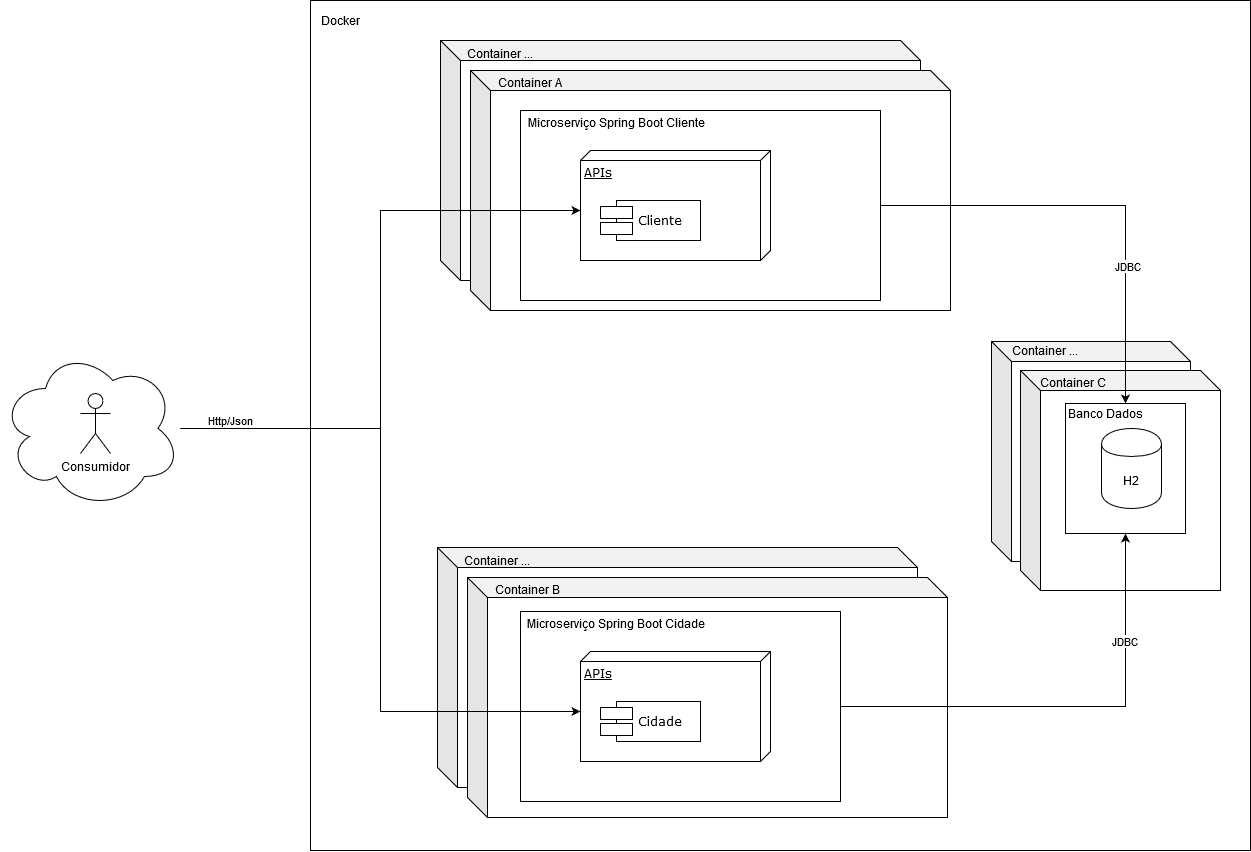

The diagram above was exported from draw.io. Its source (the exported page's mxGraphModel, read from the mxfile embedded in the PNG):
<mxGraphModel dx="2827" dy="577" grid="1" gridSize="10" guides="1" tooltips="1" connect="1" arrows="1" fold="1" page="1" pageScale="1" pageWidth="1100" pageHeight="850" background="#ffffff" math="0" shadow="0">
  <root>
    <mxCell id="0" />
    <mxCell id="1" parent="0" />
    <mxCell id="AmLcEYwQqMD-OikfF01B-88" value="" style="rounded=0;whiteSpace=wrap;html=1;" vertex="1" parent="1">
      <mxGeometry x="-30" width="940" height="850" as="geometry" />
    </mxCell>
    <mxCell id="AmLcEYwQqMD-OikfF01B-81" value="" style="shape=cube;whiteSpace=wrap;html=1;boundedLbl=1;backgroundOutline=1;darkOpacity=0.05;darkOpacity2=0.1;" vertex="1" parent="1">
      <mxGeometry x="97" y="547" width="480" height="240" as="geometry" />
    </mxCell>
    <mxCell id="AmLcEYwQqMD-OikfF01B-82" value="" style="shape=cube;whiteSpace=wrap;html=1;boundedLbl=1;backgroundOutline=1;darkOpacity=0.05;darkOpacity2=0.1;" vertex="1" parent="1">
      <mxGeometry x="127" y="577" width="480" height="240" as="geometry" />
    </mxCell>
    <mxCell id="AmLcEYwQqMD-OikfF01B-83" value="Container B" style="text;html=1;strokeColor=none;fillColor=none;align=center;verticalAlign=middle;whiteSpace=wrap;rounded=0;" vertex="1" parent="1">
      <mxGeometry x="147" y="579" width="80" height="20" as="geometry" />
    </mxCell>
    <mxCell id="AmLcEYwQqMD-OikfF01B-84" value="Container ..." style="text;html=1;strokeColor=none;fillColor=none;align=center;verticalAlign=middle;whiteSpace=wrap;rounded=0;" vertex="1" parent="1">
      <mxGeometry x="117" y="550" width="80" height="20" as="geometry" />
    </mxCell>
    <mxCell id="AmLcEYwQqMD-OikfF01B-75" value="" style="shape=cube;whiteSpace=wrap;html=1;boundedLbl=1;backgroundOutline=1;darkOpacity=0.05;darkOpacity2=0.1;" vertex="1" parent="1">
      <mxGeometry x="651" y="341" width="199" height="220" as="geometry" />
    </mxCell>
    <mxCell id="AmLcEYwQqMD-OikfF01B-77" value="" style="shape=cube;whiteSpace=wrap;html=1;boundedLbl=1;backgroundOutline=1;darkOpacity=0.05;darkOpacity2=0.1;" vertex="1" parent="1">
      <mxGeometry x="680" y="370" width="200" height="220" as="geometry" />
    </mxCell>
    <mxCell id="AmLcEYwQqMD-OikfF01B-64" value="" style="shape=cube;whiteSpace=wrap;html=1;boundedLbl=1;backgroundOutline=1;darkOpacity=0.05;darkOpacity2=0.1;" vertex="1" parent="1">
      <mxGeometry x="100" y="40" width="480" height="240" as="geometry" />
    </mxCell>
    <mxCell id="AmLcEYwQqMD-OikfF01B-63" value="" style="shape=cube;whiteSpace=wrap;html=1;boundedLbl=1;backgroundOutline=1;darkOpacity=0.05;darkOpacity2=0.1;" vertex="1" parent="1">
      <mxGeometry x="130" y="70" width="480" height="240" as="geometry" />
    </mxCell>
    <mxCell id="AmLcEYwQqMD-OikfF01B-19" value="" style="rounded=0;whiteSpace=wrap;html=1;" vertex="1" parent="1">
      <mxGeometry x="725" y="403" width="120" height="130" as="geometry" />
    </mxCell>
    <mxCell id="AmLcEYwQqMD-OikfF01B-16" style="edgeStyle=orthogonalEdgeStyle;rounded=0;orthogonalLoop=1;jettySize=auto;html=1;" edge="1" parent="1" source="39150e848f15840c-3">
      <mxGeometry relative="1" as="geometry">
        <mxPoint x="499.99999999999955" y="205" as="targetPoint" />
      </mxGeometry>
    </mxCell>
    <mxCell id="39150e848f15840c-3" value="APIs" style="verticalAlign=top;align=left;spacingTop=8;spacingLeft=2;spacingRight=12;shape=cube;size=10;direction=south;fontStyle=4;html=1;rounded=0;shadow=0;comic=0;labelBackgroundColor=none;strokeWidth=1;fontFamily=Verdana;fontSize=12" parent="1" vertex="1">
      <mxGeometry x="240" y="150" width="190" height="110" as="geometry" />
    </mxCell>
    <mxCell id="39150e848f15840c-10" value="Cliente" style="shape=component;align=left;spacingLeft=36;rounded=0;shadow=0;comic=0;labelBackgroundColor=none;strokeWidth=1;fontFamily=Verdana;fontSize=12;html=1;" parent="1" vertex="1">
      <mxGeometry x="260" y="200" width="100" height="40" as="geometry" />
    </mxCell>
    <mxCell id="AmLcEYwQqMD-OikfF01B-8" value="Microserviço Cliente" style="text;html=1;strokeColor=none;fillColor=none;align=center;verticalAlign=middle;whiteSpace=wrap;rounded=0;" vertex="1" parent="1">
      <mxGeometry x="200" y="120" width="40" height="20" as="geometry" />
    </mxCell>
    <mxCell id="AmLcEYwQqMD-OikfF01B-18" value="H2" style="shape=cylinder;whiteSpace=wrap;html=1;boundedLbl=1;backgroundOutline=1;" vertex="1" parent="1">
      <mxGeometry x="761" y="428" width="60" height="80" as="geometry" />
    </mxCell>
    <mxCell id="AmLcEYwQqMD-OikfF01B-20" value="Banco Dados" style="text;html=1;strokeColor=none;fillColor=none;align=center;verticalAlign=middle;whiteSpace=wrap;rounded=0;" vertex="1" parent="1">
      <mxGeometry x="725" y="403" width="80" height="20" as="geometry" />
    </mxCell>
    <mxCell id="AmLcEYwQqMD-OikfF01B-21" style="edgeStyle=orthogonalEdgeStyle;rounded=0;orthogonalLoop=1;jettySize=auto;html=1;exitX=0.5;exitY=1;exitDx=0;exitDy=0;" edge="1" parent="1" source="AmLcEYwQqMD-OikfF01B-20" target="AmLcEYwQqMD-OikfF01B-20">
      <mxGeometry relative="1" as="geometry" />
    </mxCell>
    <mxCell id="AmLcEYwQqMD-OikfF01B-80" style="edgeStyle=orthogonalEdgeStyle;rounded=0;orthogonalLoop=1;jettySize=auto;html=1;exitX=1;exitY=0.5;exitDx=0;exitDy=0;entryX=0.75;entryY=0;entryDx=0;entryDy=0;" edge="1" parent="1" source="AmLcEYwQqMD-OikfF01B-26" target="AmLcEYwQqMD-OikfF01B-20">
      <mxGeometry relative="1" as="geometry" />
    </mxCell>
    <mxCell id="AmLcEYwQqMD-OikfF01B-86" value="JDBC" style="edgeLabel;html=1;align=center;verticalAlign=middle;resizable=0;points=[];" vertex="1" connectable="0" parent="AmLcEYwQqMD-OikfF01B-80">
      <mxGeometry x="0.1061" y="-61" relative="1" as="geometry">
        <mxPoint x="62" y="60" as="offset" />
      </mxGeometry>
    </mxCell>
    <mxCell id="AmLcEYwQqMD-OikfF01B-26" value="" style="rounded=0;whiteSpace=wrap;html=1;" vertex="1" parent="1">
      <mxGeometry x="180" y="110" width="360" height="190" as="geometry" />
    </mxCell>
    <mxCell id="AmLcEYwQqMD-OikfF01B-28" value="APIs" style="verticalAlign=top;align=left;spacingTop=8;spacingLeft=2;spacingRight=12;shape=cube;size=10;direction=south;fontStyle=4;html=1;rounded=0;shadow=0;comic=0;labelBackgroundColor=none;strokeWidth=1;fontFamily=Verdana;fontSize=12" vertex="1" parent="1">
      <mxGeometry x="240" y="150" width="190" height="110" as="geometry" />
    </mxCell>
    <mxCell id="AmLcEYwQqMD-OikfF01B-29" value="Cliente" style="shape=component;align=left;spacingLeft=36;rounded=0;shadow=0;comic=0;labelBackgroundColor=none;strokeWidth=1;fontFamily=Verdana;fontSize=12;html=1;" vertex="1" parent="1">
      <mxGeometry x="260" y="200" width="100" height="40" as="geometry" />
    </mxCell>
    <mxCell id="AmLcEYwQqMD-OikfF01B-30" value="Microserviço Spring Boot Cliente" style="text;html=1;strokeColor=none;fillColor=none;align=center;verticalAlign=middle;whiteSpace=wrap;rounded=0;" vertex="1" parent="1">
      <mxGeometry x="182" y="112" width="188" height="20" as="geometry" />
    </mxCell>
    <mxCell id="AmLcEYwQqMD-OikfF01B-40" style="edgeStyle=orthogonalEdgeStyle;rounded=0;orthogonalLoop=1;jettySize=auto;html=1;entryX=0;entryY=0;entryDx=60;entryDy=190;entryPerimeter=0;" edge="1" parent="1" source="AmLcEYwQqMD-OikfF01B-33" target="AmLcEYwQqMD-OikfF01B-28">
      <mxGeometry relative="1" as="geometry" />
    </mxCell>
    <mxCell id="AmLcEYwQqMD-OikfF01B-41" value="Http/Json" style="edgeLabel;html=1;align=center;verticalAlign=middle;resizable=0;points=[];" vertex="1" connectable="0" parent="AmLcEYwQqMD-OikfF01B-40">
      <mxGeometry x="-0.9064" y="2" relative="1" as="geometry">
        <mxPoint x="21" y="-7" as="offset" />
      </mxGeometry>
    </mxCell>
    <mxCell id="AmLcEYwQqMD-OikfF01B-33" value="" style="ellipse;shape=cloud;whiteSpace=wrap;html=1;" vertex="1" parent="1">
      <mxGeometry x="-340" y="348" width="180" height="160" as="geometry" />
    </mxCell>
    <mxCell id="AmLcEYwQqMD-OikfF01B-34" value="Consumidor" style="shape=umlActor;verticalLabelPosition=bottom;labelBackgroundColor=#ffffff;verticalAlign=top;html=1;outlineConnect=0;" vertex="1" parent="1">
      <mxGeometry x="-260" y="393" width="30" height="60" as="geometry" />
    </mxCell>
    <mxCell id="AmLcEYwQqMD-OikfF01B-44" style="edgeStyle=orthogonalEdgeStyle;rounded=0;orthogonalLoop=1;jettySize=auto;html=1;" edge="1" parent="1" source="AmLcEYwQqMD-OikfF01B-45">
      <mxGeometry relative="1" as="geometry">
        <mxPoint x="499.99999999999955" y="706" as="targetPoint" />
      </mxGeometry>
    </mxCell>
    <mxCell id="AmLcEYwQqMD-OikfF01B-45" value="APIs" style="verticalAlign=top;align=left;spacingTop=8;spacingLeft=2;spacingRight=12;shape=cube;size=10;direction=south;fontStyle=4;html=1;rounded=0;shadow=0;comic=0;labelBackgroundColor=none;strokeWidth=1;fontFamily=Verdana;fontSize=12" vertex="1" parent="1">
      <mxGeometry x="240" y="651" width="190" height="110" as="geometry" />
    </mxCell>
    <mxCell id="AmLcEYwQqMD-OikfF01B-46" value="Cliente" style="shape=component;align=left;spacingLeft=36;rounded=0;shadow=0;comic=0;labelBackgroundColor=none;strokeWidth=1;fontFamily=Verdana;fontSize=12;html=1;" vertex="1" parent="1">
      <mxGeometry x="260" y="701" width="100" height="40" as="geometry" />
    </mxCell>
    <mxCell id="AmLcEYwQqMD-OikfF01B-47" value="Microserviço Cliente" style="text;html=1;strokeColor=none;fillColor=none;align=center;verticalAlign=middle;whiteSpace=wrap;rounded=0;" vertex="1" parent="1">
      <mxGeometry x="200" y="621" width="40" height="20" as="geometry" />
    </mxCell>
    <mxCell id="AmLcEYwQqMD-OikfF01B-85" style="edgeStyle=orthogonalEdgeStyle;rounded=0;orthogonalLoop=1;jettySize=auto;html=1;exitX=1;exitY=0.5;exitDx=0;exitDy=0;entryX=0.5;entryY=1;entryDx=0;entryDy=0;" edge="1" parent="1" source="AmLcEYwQqMD-OikfF01B-50" target="AmLcEYwQqMD-OikfF01B-19">
      <mxGeometry relative="1" as="geometry" />
    </mxCell>
    <mxCell id="AmLcEYwQqMD-OikfF01B-87" value="JDBC" style="edgeLabel;html=1;align=center;verticalAlign=middle;resizable=0;points=[];" vertex="1" connectable="0" parent="AmLcEYwQqMD-OikfF01B-85">
      <mxGeometry x="0.2358" y="66" relative="1" as="geometry">
        <mxPoint as="offset" />
      </mxGeometry>
    </mxCell>
    <mxCell id="AmLcEYwQqMD-OikfF01B-50" value="" style="rounded=0;whiteSpace=wrap;html=1;" vertex="1" parent="1">
      <mxGeometry x="180" y="611" width="320" height="190" as="geometry" />
    </mxCell>
    <mxCell id="AmLcEYwQqMD-OikfF01B-52" value="APIs" style="verticalAlign=top;align=left;spacingTop=8;spacingLeft=2;spacingRight=12;shape=cube;size=10;direction=south;fontStyle=4;html=1;rounded=0;shadow=0;comic=0;labelBackgroundColor=none;strokeWidth=1;fontFamily=Verdana;fontSize=12" vertex="1" parent="1">
      <mxGeometry x="240" y="651" width="190" height="110" as="geometry" />
    </mxCell>
    <mxCell id="AmLcEYwQqMD-OikfF01B-53" value="Cidade" style="shape=component;align=left;spacingLeft=36;rounded=0;shadow=0;comic=0;labelBackgroundColor=none;strokeWidth=1;fontFamily=Verdana;fontSize=12;html=1;" vertex="1" parent="1">
      <mxGeometry x="260" y="701" width="100" height="40" as="geometry" />
    </mxCell>
    <mxCell id="AmLcEYwQqMD-OikfF01B-54" value="Microserviço Spring Boot Cidade" style="text;html=1;strokeColor=none;fillColor=none;align=center;verticalAlign=middle;whiteSpace=wrap;rounded=0;" vertex="1" parent="1">
      <mxGeometry x="182" y="613" width="188" height="20" as="geometry" />
    </mxCell>
    <mxCell id="AmLcEYwQqMD-OikfF01B-57" style="edgeStyle=orthogonalEdgeStyle;rounded=0;orthogonalLoop=1;jettySize=auto;html=1;entryX=0;entryY=0;entryDx=60;entryDy=190;entryPerimeter=0;" edge="1" parent="1" source="AmLcEYwQqMD-OikfF01B-33" target="AmLcEYwQqMD-OikfF01B-52">
      <mxGeometry relative="1" as="geometry" />
    </mxCell>
    <mxCell id="AmLcEYwQqMD-OikfF01B-65" value="Container A" style="text;html=1;strokeColor=none;fillColor=none;align=center;verticalAlign=middle;whiteSpace=wrap;rounded=0;" vertex="1" parent="1">
      <mxGeometry x="150" y="72" width="80" height="20" as="geometry" />
    </mxCell>
    <mxCell id="AmLcEYwQqMD-OikfF01B-66" value="Container ..." style="text;html=1;strokeColor=none;fillColor=none;align=center;verticalAlign=middle;whiteSpace=wrap;rounded=0;" vertex="1" parent="1">
      <mxGeometry x="120" y="43" width="80" height="20" as="geometry" />
    </mxCell>
    <mxCell id="AmLcEYwQqMD-OikfF01B-71" value="Container C" style="text;html=1;strokeColor=none;fillColor=none;align=center;verticalAlign=middle;whiteSpace=wrap;rounded=0;" vertex="1" parent="1">
      <mxGeometry x="693" y="372" width="80" height="20" as="geometry" />
    </mxCell>
    <mxCell id="AmLcEYwQqMD-OikfF01B-78" value="Container ..." style="text;html=1;strokeColor=none;fillColor=none;align=center;verticalAlign=middle;whiteSpace=wrap;rounded=0;" vertex="1" parent="1">
      <mxGeometry x="665" y="340" width="80" height="20" as="geometry" />
    </mxCell>
    <mxCell id="AmLcEYwQqMD-OikfF01B-89" value="Docker" style="text;html=1;strokeColor=none;fillColor=none;align=center;verticalAlign=middle;whiteSpace=wrap;rounded=0;" vertex="1" parent="1">
      <mxGeometry x="-20" y="10" width="40" height="20" as="geometry" />
    </mxCell>
  </root>
</mxGraphModel>